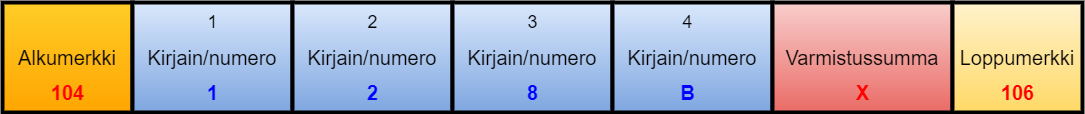

The diagram above was exported from draw.io. Its source (the exported page's mxGraphModel, read from the mxfile embedded in the PNG):
<mxGraphModel dx="1650" dy="1088" grid="1" gridSize="10" guides="1" tooltips="1" connect="1" arrows="1" fold="1" page="1" pageScale="1" pageWidth="1169" pageHeight="827" math="0" shadow="0">
  <root>
    <mxCell id="0" />
    <mxCell id="1" parent="0" />
    <mxCell id="2" value="&lt;font style=&quot;font-size: 20px;&quot;&gt;Alkumerkki&lt;/font&gt;" style="rounded=0;whiteSpace=wrap;html=1;fillColor=#ffcd28;gradientColor=#ffa500;strokeColor=#000000;glass=0;shadow=0;strokeWidth=4;" vertex="1" parent="1">
      <mxGeometry x="30" y="80" width="130" height="110" as="geometry" />
    </mxCell>
    <mxCell id="3" value="&lt;font style=&quot;font-size: 20px;&quot;&gt;Kirjain/numero&lt;/font&gt;" style="rounded=0;whiteSpace=wrap;html=1;fillColor=#dae8fc;gradientColor=#7ea6e0;strokeColor=#000000;glass=0;shadow=0;strokeWidth=4;" vertex="1" parent="1">
      <mxGeometry x="160" y="80" width="160" height="110" as="geometry" />
    </mxCell>
    <mxCell id="4" value="&lt;font style=&quot;font-size: 20px;&quot;&gt;Kirjain/numero&lt;/font&gt;" style="rounded=0;whiteSpace=wrap;html=1;fillColor=#dae8fc;gradientColor=#7ea6e0;strokeColor=#000000;glass=0;shadow=0;strokeWidth=4;" vertex="1" parent="1">
      <mxGeometry x="320" y="80" width="160" height="110" as="geometry" />
    </mxCell>
    <mxCell id="5" value="&lt;font style=&quot;font-size: 20px;&quot;&gt;Kirjain/numero&lt;/font&gt;" style="rounded=0;whiteSpace=wrap;html=1;fillColor=#dae8fc;gradientColor=#7ea6e0;strokeColor=#000000;glass=0;shadow=0;strokeWidth=4;" vertex="1" parent="1">
      <mxGeometry x="480" y="80" width="160" height="110" as="geometry" />
    </mxCell>
    <mxCell id="6" value="&lt;font style=&quot;font-size: 20px;&quot;&gt;Kirjain/numero&lt;/font&gt;" style="rounded=0;whiteSpace=wrap;html=1;fillColor=#dae8fc;gradientColor=#7ea6e0;strokeColor=#000000;glass=0;shadow=0;strokeWidth=4;" vertex="1" parent="1">
      <mxGeometry x="640" y="80" width="160" height="110" as="geometry" />
    </mxCell>
    <mxCell id="7" value="&lt;font style=&quot;font-size: 20px;&quot;&gt;Varmistussumma&lt;/font&gt;" style="rounded=0;whiteSpace=wrap;html=1;fillColor=#f8cecc;gradientColor=#ea6b66;strokeColor=#000000;glass=0;shadow=0;strokeWidth=4;" vertex="1" parent="1">
      <mxGeometry x="800" y="80" width="180" height="110" as="geometry" />
    </mxCell>
    <mxCell id="8" value="&lt;font style=&quot;font-size: 20px;&quot;&gt;Loppumerkki&lt;/font&gt;" style="rounded=0;whiteSpace=wrap;html=1;fillColor=#fff2cc;gradientColor=#ffd966;strokeColor=#000000;glass=0;shadow=0;strokeWidth=4;" vertex="1" parent="1">
      <mxGeometry x="980" y="80" width="130" height="110" as="geometry" />
    </mxCell>
    <mxCell id="9" value="&lt;font style=&quot;font-size: 18px;&quot;&gt;1&lt;/font&gt;" style="text;html=1;align=center;verticalAlign=middle;resizable=0;points=[];autosize=1;strokeColor=none;fillColor=none;" vertex="1" parent="1">
      <mxGeometry x="225" y="80" width="30" height="40" as="geometry" />
    </mxCell>
    <mxCell id="10" value="&lt;font style=&quot;font-size: 18px;&quot;&gt;2&lt;/font&gt;" style="text;html=1;align=center;verticalAlign=middle;resizable=0;points=[];autosize=1;strokeColor=none;fillColor=none;" vertex="1" parent="1">
      <mxGeometry x="385" y="80" width="30" height="40" as="geometry" />
    </mxCell>
    <mxCell id="11" value="&lt;font style=&quot;font-size: 18px;&quot;&gt;3&lt;/font&gt;" style="text;html=1;align=center;verticalAlign=middle;resizable=0;points=[];autosize=1;strokeColor=none;fillColor=none;" vertex="1" parent="1">
      <mxGeometry x="545" y="80" width="30" height="40" as="geometry" />
    </mxCell>
    <mxCell id="12" value="&lt;font style=&quot;font-size: 18px;&quot;&gt;4&lt;/font&gt;" style="text;html=1;align=center;verticalAlign=middle;resizable=0;points=[];autosize=1;strokeColor=none;fillColor=none;" vertex="1" parent="1">
      <mxGeometry x="700" y="80" width="30" height="40" as="geometry" />
    </mxCell>
    <mxCell id="13" value="&lt;font color=&quot;#ff0000&quot; style=&quot;font-size: 20px;&quot;&gt;&lt;b&gt;104&lt;/b&gt;&lt;/font&gt;" style="text;html=1;align=center;verticalAlign=middle;resizable=0;points=[];autosize=1;strokeColor=none;fillColor=none;" vertex="1" parent="1">
      <mxGeometry x="65" y="150" width="60" height="40" as="geometry" />
    </mxCell>
    <mxCell id="14" value="&lt;font color=&quot;#ff0000&quot; style=&quot;font-size: 20px;&quot;&gt;&lt;b&gt;106&lt;/b&gt;&lt;/font&gt;" style="text;html=1;align=center;verticalAlign=middle;resizable=0;points=[];autosize=1;strokeColor=none;fillColor=none;" vertex="1" parent="1">
      <mxGeometry x="1015" y="150" width="60" height="40" as="geometry" />
    </mxCell>
    <mxCell id="15" value="&lt;font color=&quot;#ff0000&quot; style=&quot;font-size: 20px;&quot;&gt;&lt;b&gt;X&lt;/b&gt;&lt;/font&gt;" style="text;html=1;align=center;verticalAlign=middle;resizable=0;points=[];autosize=1;strokeColor=none;fillColor=none;" vertex="1" parent="1">
      <mxGeometry x="870" y="150" width="40" height="40" as="geometry" />
    </mxCell>
    <mxCell id="16" value="&lt;font color=&quot;#0000ff&quot; style=&quot;font-size: 20px;&quot;&gt;&lt;b style=&quot;&quot;&gt;1&lt;/b&gt;&lt;/font&gt;" style="text;html=1;align=center;verticalAlign=middle;resizable=0;points=[];autosize=1;strokeColor=none;fillColor=none;" vertex="1" parent="1">
      <mxGeometry x="225" y="150" width="30" height="40" as="geometry" />
    </mxCell>
    <mxCell id="17" value="&lt;font color=&quot;#0000ff&quot; style=&quot;font-size: 20px;&quot;&gt;&lt;b style=&quot;&quot;&gt;B&lt;/b&gt;&lt;/font&gt;" style="text;html=1;align=center;verticalAlign=middle;resizable=0;points=[];autosize=1;strokeColor=none;fillColor=none;" vertex="1" parent="1">
      <mxGeometry x="695" y="150" width="40" height="40" as="geometry" />
    </mxCell>
    <mxCell id="18" value="&lt;font color=&quot;#0000ff&quot; style=&quot;font-size: 20px;&quot;&gt;&lt;b style=&quot;&quot;&gt;8&lt;/b&gt;&lt;/font&gt;" style="text;html=1;align=center;verticalAlign=middle;resizable=0;points=[];autosize=1;strokeColor=none;fillColor=none;" vertex="1" parent="1">
      <mxGeometry x="545" y="150" width="30" height="40" as="geometry" />
    </mxCell>
    <mxCell id="19" value="&lt;font color=&quot;#0000ff&quot; style=&quot;font-size: 20px;&quot;&gt;&lt;b style=&quot;&quot;&gt;2&lt;/b&gt;&lt;/font&gt;" style="text;html=1;align=center;verticalAlign=middle;resizable=0;points=[];autosize=1;strokeColor=none;fillColor=none;" vertex="1" parent="1">
      <mxGeometry x="385" y="150" width="30" height="40" as="geometry" />
    </mxCell>
  </root>
</mxGraphModel>